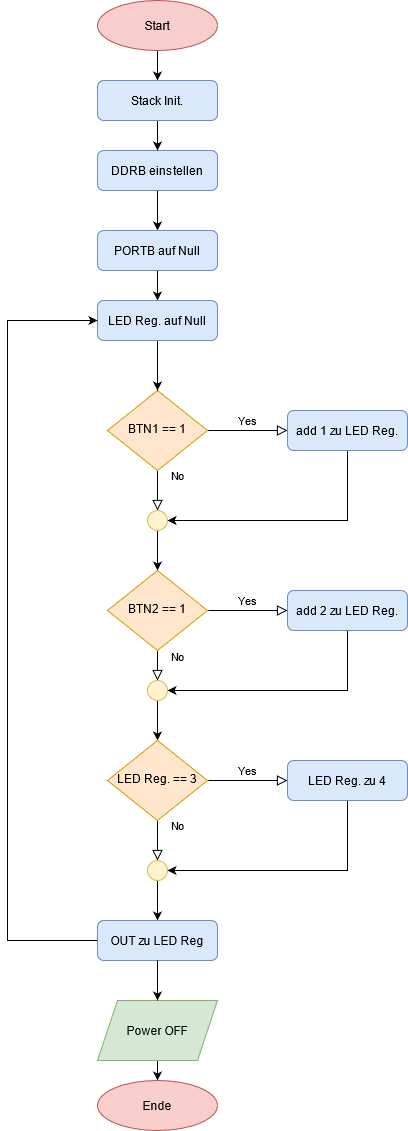

The diagram above was exported from draw.io. Its source (the exported page's mxGraphModel, read from the mxfile embedded in the PNG):
<mxGraphModel dx="1422" dy="763" grid="1" gridSize="10" guides="1" tooltips="1" connect="1" arrows="1" fold="1" page="1" pageScale="1" pageWidth="827" pageHeight="1169" math="0" shadow="0">
  <root>
    <mxCell id="WIyWlLk6GJQsqaUBKTNV-0" />
    <mxCell id="WIyWlLk6GJQsqaUBKTNV-1" parent="WIyWlLk6GJQsqaUBKTNV-0" />
    <mxCell id="WIyWlLk6GJQsqaUBKTNV-4" value="No" style="rounded=0;html=1;jettySize=auto;orthogonalLoop=1;fontSize=11;endArrow=block;endFill=0;endSize=8;strokeWidth=1;shadow=0;labelBackgroundColor=none;edgeStyle=orthogonalEdgeStyle;entryX=0.5;entryY=0;entryDx=0;entryDy=0;" parent="WIyWlLk6GJQsqaUBKTNV-1" source="WIyWlLk6GJQsqaUBKTNV-6" edge="1" target="gSEjTr-gWzRRqHGScrgO-12">
      <mxGeometry x="-0.7647" y="20" relative="1" as="geometry">
        <mxPoint as="offset" />
        <mxPoint x="370" y="470" as="targetPoint" />
      </mxGeometry>
    </mxCell>
    <mxCell id="WIyWlLk6GJQsqaUBKTNV-5" value="&lt;div&gt;Yes&lt;/div&gt;" style="edgeStyle=orthogonalEdgeStyle;rounded=0;html=1;jettySize=auto;orthogonalLoop=1;fontSize=11;endArrow=block;endFill=0;endSize=8;strokeWidth=1;shadow=0;labelBackgroundColor=none;" parent="WIyWlLk6GJQsqaUBKTNV-1" source="WIyWlLk6GJQsqaUBKTNV-6" target="WIyWlLk6GJQsqaUBKTNV-7" edge="1">
      <mxGeometry y="10" relative="1" as="geometry">
        <mxPoint as="offset" />
      </mxGeometry>
    </mxCell>
    <mxCell id="WIyWlLk6GJQsqaUBKTNV-6" value="BTN1 == 1" style="rhombus;whiteSpace=wrap;html=1;shadow=0;fontFamily=Helvetica;fontSize=12;align=center;strokeWidth=1;spacing=6;spacingTop=-4;fillColor=#ffe6cc;strokeColor=#d79b00;" parent="WIyWlLk6GJQsqaUBKTNV-1" vertex="1">
      <mxGeometry x="320" y="400" width="100" height="80" as="geometry" />
    </mxCell>
    <mxCell id="gSEjTr-gWzRRqHGScrgO-13" style="edgeStyle=orthogonalEdgeStyle;rounded=0;orthogonalLoop=1;jettySize=auto;html=1;exitX=0.5;exitY=1;exitDx=0;exitDy=0;entryX=1;entryY=0.5;entryDx=0;entryDy=0;" parent="WIyWlLk6GJQsqaUBKTNV-1" source="WIyWlLk6GJQsqaUBKTNV-7" target="gSEjTr-gWzRRqHGScrgO-12" edge="1">
      <mxGeometry relative="1" as="geometry" />
    </mxCell>
    <mxCell id="WIyWlLk6GJQsqaUBKTNV-7" value="add 1 zu LED Reg." style="rounded=1;whiteSpace=wrap;html=1;fontSize=12;glass=0;strokeWidth=1;shadow=0;fillColor=#dae8fc;strokeColor=#6c8ebf;" parent="WIyWlLk6GJQsqaUBKTNV-1" vertex="1">
      <mxGeometry x="500" y="420" width="120" height="40" as="geometry" />
    </mxCell>
    <mxCell id="gSEjTr-gWzRRqHGScrgO-22" value="" style="edgeStyle=orthogonalEdgeStyle;rounded=0;orthogonalLoop=1;jettySize=auto;html=1;entryX=0.5;entryY=0;entryDx=0;entryDy=0;" parent="WIyWlLk6GJQsqaUBKTNV-1" source="gSEjTr-gWzRRqHGScrgO-1" target="gSEjTr-gWzRRqHGScrgO-3" edge="1">
      <mxGeometry relative="1" as="geometry" />
    </mxCell>
    <mxCell id="gSEjTr-gWzRRqHGScrgO-1" value="DDRB einstellen" style="rounded=1;whiteSpace=wrap;html=1;fontSize=12;glass=0;strokeWidth=1;shadow=0;fillColor=#dae8fc;strokeColor=#6c8ebf;" parent="WIyWlLk6GJQsqaUBKTNV-1" vertex="1">
      <mxGeometry x="310" y="160" width="120" height="40" as="geometry" />
    </mxCell>
    <mxCell id="gSEjTr-gWzRRqHGScrgO-21" value="" style="edgeStyle=orthogonalEdgeStyle;rounded=0;orthogonalLoop=1;jettySize=auto;html=1;" parent="WIyWlLk6GJQsqaUBKTNV-1" source="gSEjTr-gWzRRqHGScrgO-3" target="gSEjTr-gWzRRqHGScrgO-5" edge="1">
      <mxGeometry relative="1" as="geometry" />
    </mxCell>
    <mxCell id="gSEjTr-gWzRRqHGScrgO-3" value="PORTB auf Null" style="rounded=1;whiteSpace=wrap;html=1;fontSize=12;glass=0;strokeWidth=1;shadow=0;fillColor=#dae8fc;strokeColor=#6c8ebf;" parent="WIyWlLk6GJQsqaUBKTNV-1" vertex="1">
      <mxGeometry x="310" y="240" width="120" height="40" as="geometry" />
    </mxCell>
    <mxCell id="gSEjTr-gWzRRqHGScrgO-20" value="" style="edgeStyle=orthogonalEdgeStyle;rounded=0;orthogonalLoop=1;jettySize=auto;html=1;" parent="WIyWlLk6GJQsqaUBKTNV-1" source="gSEjTr-gWzRRqHGScrgO-5" target="WIyWlLk6GJQsqaUBKTNV-6" edge="1">
      <mxGeometry relative="1" as="geometry" />
    </mxCell>
    <mxCell id="gSEjTr-gWzRRqHGScrgO-5" value="LED Reg. auf Null" style="rounded=1;whiteSpace=wrap;html=1;fontSize=12;glass=0;strokeWidth=1;shadow=0;fillColor=#dae8fc;strokeColor=#6c8ebf;" parent="WIyWlLk6GJQsqaUBKTNV-1" vertex="1">
      <mxGeometry x="310" y="310" width="120" height="40" as="geometry" />
    </mxCell>
    <mxCell id="BmoegjnG75WCYg0iZ3r4-7" style="edgeStyle=orthogonalEdgeStyle;rounded=0;orthogonalLoop=1;jettySize=auto;html=1;entryX=0.5;entryY=0;entryDx=0;entryDy=0;" edge="1" parent="WIyWlLk6GJQsqaUBKTNV-1" source="gSEjTr-gWzRRqHGScrgO-9" target="BmoegjnG75WCYg0iZ3r4-4">
      <mxGeometry relative="1" as="geometry">
        <mxPoint x="370" y="90" as="targetPoint" />
      </mxGeometry>
    </mxCell>
    <mxCell id="gSEjTr-gWzRRqHGScrgO-9" value="Start" style="ellipse;whiteSpace=wrap;html=1;fillColor=#f8cecc;strokeColor=#b85450;" parent="WIyWlLk6GJQsqaUBKTNV-1" vertex="1">
      <mxGeometry x="310" y="10" width="120" height="50" as="geometry" />
    </mxCell>
    <mxCell id="gSEjTr-gWzRRqHGScrgO-24" value="" style="edgeStyle=orthogonalEdgeStyle;rounded=0;orthogonalLoop=1;jettySize=auto;html=1;" parent="WIyWlLk6GJQsqaUBKTNV-1" source="gSEjTr-gWzRRqHGScrgO-12" target="gSEjTr-gWzRRqHGScrgO-16" edge="1">
      <mxGeometry relative="1" as="geometry" />
    </mxCell>
    <mxCell id="gSEjTr-gWzRRqHGScrgO-12" value="" style="ellipse;whiteSpace=wrap;html=1;aspect=fixed;fillColor=#fff2cc;strokeColor=#d6b656;" parent="WIyWlLk6GJQsqaUBKTNV-1" vertex="1">
      <mxGeometry x="360" y="520" width="20" height="20" as="geometry" />
    </mxCell>
    <mxCell id="gSEjTr-gWzRRqHGScrgO-14" value="No" style="rounded=0;html=1;jettySize=auto;orthogonalLoop=1;fontSize=11;endArrow=block;endFill=0;endSize=8;strokeWidth=1;shadow=0;labelBackgroundColor=none;edgeStyle=orthogonalEdgeStyle;entryX=0.5;entryY=0;entryDx=0;entryDy=0;" parent="WIyWlLk6GJQsqaUBKTNV-1" source="gSEjTr-gWzRRqHGScrgO-16" edge="1" target="gSEjTr-gWzRRqHGScrgO-19">
      <mxGeometry x="-0.7647" y="20" relative="1" as="geometry">
        <mxPoint as="offset" />
        <mxPoint x="370" y="660" as="targetPoint" />
      </mxGeometry>
    </mxCell>
    <mxCell id="gSEjTr-gWzRRqHGScrgO-15" value="&lt;div&gt;Yes&lt;/div&gt;" style="edgeStyle=orthogonalEdgeStyle;rounded=0;html=1;jettySize=auto;orthogonalLoop=1;fontSize=11;endArrow=block;endFill=0;endSize=8;strokeWidth=1;shadow=0;labelBackgroundColor=none;" parent="WIyWlLk6GJQsqaUBKTNV-1" source="gSEjTr-gWzRRqHGScrgO-16" target="gSEjTr-gWzRRqHGScrgO-18" edge="1">
      <mxGeometry y="10" relative="1" as="geometry">
        <mxPoint as="offset" />
      </mxGeometry>
    </mxCell>
    <mxCell id="gSEjTr-gWzRRqHGScrgO-16" value="BTN2 == 1" style="rhombus;whiteSpace=wrap;html=1;shadow=0;fontFamily=Helvetica;fontSize=12;align=center;strokeWidth=1;spacing=6;spacingTop=-4;fillColor=#ffe6cc;strokeColor=#d79b00;" parent="WIyWlLk6GJQsqaUBKTNV-1" vertex="1">
      <mxGeometry x="320" y="580" width="100" height="80" as="geometry" />
    </mxCell>
    <mxCell id="gSEjTr-gWzRRqHGScrgO-17" style="edgeStyle=orthogonalEdgeStyle;rounded=0;orthogonalLoop=1;jettySize=auto;html=1;exitX=0.5;exitY=1;exitDx=0;exitDy=0;entryX=1;entryY=0.5;entryDx=0;entryDy=0;" parent="WIyWlLk6GJQsqaUBKTNV-1" source="gSEjTr-gWzRRqHGScrgO-18" target="gSEjTr-gWzRRqHGScrgO-19" edge="1">
      <mxGeometry relative="1" as="geometry" />
    </mxCell>
    <mxCell id="gSEjTr-gWzRRqHGScrgO-18" value="add 2 zu LED Reg." style="rounded=1;whiteSpace=wrap;html=1;fontSize=12;glass=0;strokeWidth=1;shadow=0;fillColor=#dae8fc;strokeColor=#6c8ebf;" parent="WIyWlLk6GJQsqaUBKTNV-1" vertex="1">
      <mxGeometry x="500" y="600" width="120" height="40" as="geometry" />
    </mxCell>
    <mxCell id="gSEjTr-gWzRRqHGScrgO-31" value="" style="edgeStyle=orthogonalEdgeStyle;rounded=0;orthogonalLoop=1;jettySize=auto;html=1;" parent="WIyWlLk6GJQsqaUBKTNV-1" source="gSEjTr-gWzRRqHGScrgO-19" target="gSEjTr-gWzRRqHGScrgO-27" edge="1">
      <mxGeometry relative="1" as="geometry" />
    </mxCell>
    <mxCell id="gSEjTr-gWzRRqHGScrgO-19" value="" style="ellipse;whiteSpace=wrap;html=1;aspect=fixed;fillColor=#fff2cc;strokeColor=#d6b656;" parent="WIyWlLk6GJQsqaUBKTNV-1" vertex="1">
      <mxGeometry x="360" y="690" width="20" height="20" as="geometry" />
    </mxCell>
    <mxCell id="gSEjTr-gWzRRqHGScrgO-25" value="No" style="rounded=0;html=1;jettySize=auto;orthogonalLoop=1;fontSize=11;endArrow=block;endFill=0;endSize=8;strokeWidth=1;shadow=0;labelBackgroundColor=none;edgeStyle=orthogonalEdgeStyle;entryX=0.5;entryY=0;entryDx=0;entryDy=0;" parent="WIyWlLk6GJQsqaUBKTNV-1" source="gSEjTr-gWzRRqHGScrgO-27" edge="1" target="gSEjTr-gWzRRqHGScrgO-30">
      <mxGeometry x="-0.7647" y="20" relative="1" as="geometry">
        <mxPoint as="offset" />
        <mxPoint x="370" y="850" as="targetPoint" />
      </mxGeometry>
    </mxCell>
    <mxCell id="gSEjTr-gWzRRqHGScrgO-26" value="&lt;div&gt;Yes&lt;/div&gt;" style="edgeStyle=orthogonalEdgeStyle;rounded=0;html=1;jettySize=auto;orthogonalLoop=1;fontSize=11;endArrow=block;endFill=0;endSize=8;strokeWidth=1;shadow=0;labelBackgroundColor=none;" parent="WIyWlLk6GJQsqaUBKTNV-1" source="gSEjTr-gWzRRqHGScrgO-27" target="gSEjTr-gWzRRqHGScrgO-29" edge="1">
      <mxGeometry y="10" relative="1" as="geometry">
        <mxPoint as="offset" />
      </mxGeometry>
    </mxCell>
    <mxCell id="gSEjTr-gWzRRqHGScrgO-27" value="LED Reg. == 3" style="rhombus;whiteSpace=wrap;html=1;shadow=0;fontFamily=Helvetica;fontSize=12;align=center;strokeWidth=1;spacing=6;spacingTop=-4;fillColor=#ffe6cc;strokeColor=#d79b00;" parent="WIyWlLk6GJQsqaUBKTNV-1" vertex="1">
      <mxGeometry x="320" y="750" width="100" height="80" as="geometry" />
    </mxCell>
    <mxCell id="gSEjTr-gWzRRqHGScrgO-28" style="edgeStyle=orthogonalEdgeStyle;rounded=0;orthogonalLoop=1;jettySize=auto;html=1;exitX=0.5;exitY=1;exitDx=0;exitDy=0;entryX=1;entryY=0.5;entryDx=0;entryDy=0;" parent="WIyWlLk6GJQsqaUBKTNV-1" source="gSEjTr-gWzRRqHGScrgO-29" target="gSEjTr-gWzRRqHGScrgO-30" edge="1">
      <mxGeometry relative="1" as="geometry" />
    </mxCell>
    <mxCell id="gSEjTr-gWzRRqHGScrgO-29" value="LED Reg. zu 4" style="rounded=1;whiteSpace=wrap;html=1;fontSize=12;glass=0;strokeWidth=1;shadow=0;fillColor=#dae8fc;strokeColor=#6c8ebf;" parent="WIyWlLk6GJQsqaUBKTNV-1" vertex="1">
      <mxGeometry x="500" y="770" width="120" height="40" as="geometry" />
    </mxCell>
    <mxCell id="gSEjTr-gWzRRqHGScrgO-33" value="" style="edgeStyle=orthogonalEdgeStyle;rounded=0;orthogonalLoop=1;jettySize=auto;html=1;entryX=0.5;entryY=0;entryDx=0;entryDy=0;" parent="WIyWlLk6GJQsqaUBKTNV-1" source="gSEjTr-gWzRRqHGScrgO-30" target="jcxQv2Y6Vz3flyBDwc-z-0" edge="1">
      <mxGeometry relative="1" as="geometry">
        <mxPoint x="370" y="900" as="targetPoint" />
      </mxGeometry>
    </mxCell>
    <mxCell id="gSEjTr-gWzRRqHGScrgO-30" value="" style="ellipse;whiteSpace=wrap;html=1;aspect=fixed;fillColor=#fff2cc;strokeColor=#d6b656;" parent="WIyWlLk6GJQsqaUBKTNV-1" vertex="1">
      <mxGeometry x="360" y="870" width="20" height="20" as="geometry" />
    </mxCell>
    <mxCell id="gSEjTr-gWzRRqHGScrgO-35" value="" style="edgeStyle=orthogonalEdgeStyle;rounded=0;orthogonalLoop=1;jettySize=auto;html=1;" parent="WIyWlLk6GJQsqaUBKTNV-1" source="gSEjTr-gWzRRqHGScrgO-32" target="gSEjTr-gWzRRqHGScrgO-34" edge="1">
      <mxGeometry relative="1" as="geometry" />
    </mxCell>
    <mxCell id="gSEjTr-gWzRRqHGScrgO-32" value="Power OFF" style="shape=parallelogram;perimeter=parallelogramPerimeter;whiteSpace=wrap;html=1;fixedSize=1;fillColor=#d5e8d4;strokeColor=#82b366;" parent="WIyWlLk6GJQsqaUBKTNV-1" vertex="1">
      <mxGeometry x="310" y="1010" width="120" height="60" as="geometry" />
    </mxCell>
    <mxCell id="gSEjTr-gWzRRqHGScrgO-34" value="Ende" style="ellipse;whiteSpace=wrap;html=1;fillColor=#f8cecc;strokeColor=#b85450;" parent="WIyWlLk6GJQsqaUBKTNV-1" vertex="1">
      <mxGeometry x="310" y="1090" width="120" height="50" as="geometry" />
    </mxCell>
    <mxCell id="jcxQv2Y6Vz3flyBDwc-z-4" value="" style="edgeStyle=orthogonalEdgeStyle;rounded=0;orthogonalLoop=1;jettySize=auto;html=1;entryX=0;entryY=0.5;entryDx=0;entryDy=0;" parent="WIyWlLk6GJQsqaUBKTNV-1" source="jcxQv2Y6Vz3flyBDwc-z-0" target="gSEjTr-gWzRRqHGScrgO-5" edge="1">
      <mxGeometry relative="1" as="geometry">
        <mxPoint x="210" y="930" as="targetPoint" />
        <Array as="points">
          <mxPoint x="220" y="950" />
          <mxPoint x="220" y="330" />
        </Array>
      </mxGeometry>
    </mxCell>
    <mxCell id="jcxQv2Y6Vz3flyBDwc-z-0" value="OUT zu LED Reg" style="rounded=1;whiteSpace=wrap;html=1;fontSize=12;glass=0;strokeWidth=1;shadow=0;fillColor=#dae8fc;strokeColor=#6c8ebf;" parent="WIyWlLk6GJQsqaUBKTNV-1" vertex="1">
      <mxGeometry x="310" y="930" width="120" height="40" as="geometry" />
    </mxCell>
    <mxCell id="jcxQv2Y6Vz3flyBDwc-z-2" value="" style="endArrow=classic;html=1;exitX=0.5;exitY=1;exitDx=0;exitDy=0;" parent="WIyWlLk6GJQsqaUBKTNV-1" source="jcxQv2Y6Vz3flyBDwc-z-0" target="gSEjTr-gWzRRqHGScrgO-32" edge="1">
      <mxGeometry width="50" height="50" relative="1" as="geometry">
        <mxPoint x="360" y="930" as="sourcePoint" />
        <mxPoint x="410" y="880" as="targetPoint" />
      </mxGeometry>
    </mxCell>
    <mxCell id="BmoegjnG75WCYg0iZ3r4-10" style="edgeStyle=orthogonalEdgeStyle;rounded=0;orthogonalLoop=1;jettySize=auto;html=1;entryX=0.5;entryY=0;entryDx=0;entryDy=0;" edge="1" parent="WIyWlLk6GJQsqaUBKTNV-1" source="BmoegjnG75WCYg0iZ3r4-4" target="gSEjTr-gWzRRqHGScrgO-1">
      <mxGeometry relative="1" as="geometry" />
    </mxCell>
    <mxCell id="BmoegjnG75WCYg0iZ3r4-4" value="Stack Init." style="rounded=1;whiteSpace=wrap;html=1;fontSize=12;glass=0;strokeWidth=1;shadow=0;fillColor=#dae8fc;strokeColor=#6c8ebf;" vertex="1" parent="WIyWlLk6GJQsqaUBKTNV-1">
      <mxGeometry x="310" y="90" width="120" height="40" as="geometry" />
    </mxCell>
  </root>
</mxGraphModel>